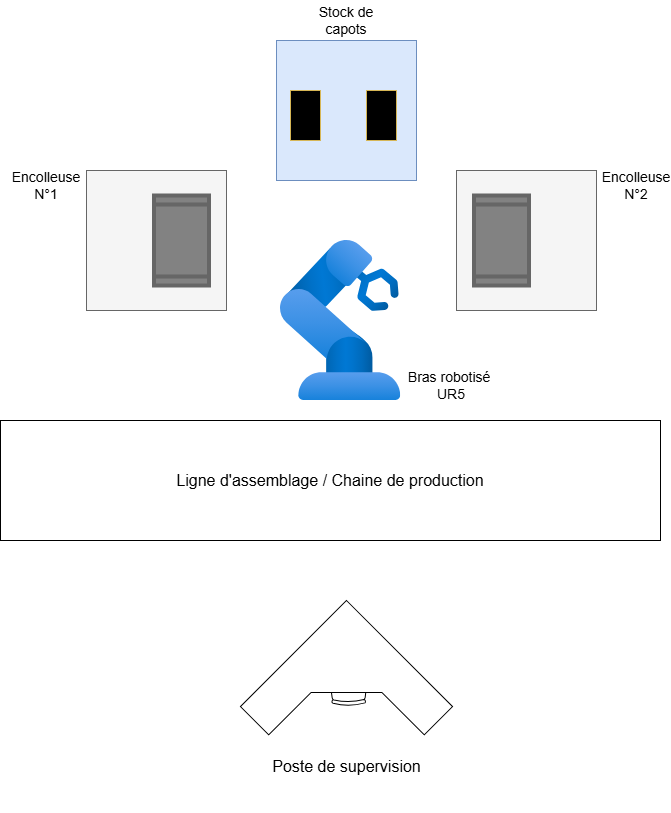

The diagram above was exported from draw.io. Its source (the exported page's mxGraphModel, read from the mxfile embedded in the PNG):
<mxGraphModel dx="2391" dy="1089" grid="1" gridSize="10" guides="1" tooltips="1" connect="1" arrows="1" fold="1" page="1" pageScale="1" pageWidth="827" pageHeight="1169" math="0" shadow="0">
  <root>
    <mxCell id="0" />
    <mxCell id="1" parent="0" />
    <mxCell id="D0DyJ0n4fdYxfHIiVz5X-1" value="&lt;span style=&quot;font-size: 16px;&quot;&gt;Ligne d'assemblage / Chaine de production&lt;/span&gt;" style="rounded=0;whiteSpace=wrap;html=1;" parent="1" vertex="1">
      <mxGeometry x="84" y="530" width="660" height="120" as="geometry" />
    </mxCell>
    <mxCell id="D0DyJ0n4fdYxfHIiVz5X-3" value="" style="image;aspect=fixed;html=1;points=[];align=center;fontSize=12;image=img/lib/azure2/other/Defender_Industrial_Robot.svg;" parent="1" vertex="1">
      <mxGeometry x="364" y="350" width="120.19" height="160" as="geometry" />
    </mxCell>
    <mxCell id="D0DyJ0n4fdYxfHIiVz5X-4" value="" style="whiteSpace=wrap;html=1;aspect=fixed;fillColor=#f5f5f5;fontColor=#333333;strokeColor=#666666;" parent="1" vertex="1">
      <mxGeometry x="170" y="280" width="140" height="140" as="geometry" />
    </mxCell>
    <mxCell id="D0DyJ0n4fdYxfHIiVz5X-5" value="" style="whiteSpace=wrap;html=1;aspect=fixed;fillColor=#f5f5f5;fontColor=#333333;strokeColor=#666666;" parent="1" vertex="1">
      <mxGeometry x="540" y="280" width="140" height="140" as="geometry" />
    </mxCell>
    <mxCell id="D0DyJ0n4fdYxfHIiVz5X-6" value="" style="whiteSpace=wrap;html=1;aspect=fixed;fillColor=#dae8fc;strokeColor=#6c8ebf;" parent="1" vertex="1">
      <mxGeometry x="360" y="150" width="140" height="140" as="geometry" />
    </mxCell>
    <mxCell id="D0DyJ0n4fdYxfHIiVz5X-7" value="&lt;font style=&quot;font-size: 14px;&quot;&gt;Encolleuse N°1&lt;/font&gt;" style="text;html=1;align=center;verticalAlign=middle;whiteSpace=wrap;rounded=0;" parent="1" vertex="1">
      <mxGeometry x="100" y="280" width="60" height="30" as="geometry" />
    </mxCell>
    <mxCell id="D0DyJ0n4fdYxfHIiVz5X-10" value="&lt;font style=&quot;font-size: 14px;&quot;&gt;Encolleuse N°2&lt;/font&gt;" style="text;html=1;align=center;verticalAlign=middle;whiteSpace=wrap;rounded=0;" parent="1" vertex="1">
      <mxGeometry x="690" y="280" width="60" height="30" as="geometry" />
    </mxCell>
    <mxCell id="D0DyJ0n4fdYxfHIiVz5X-11" value="&lt;font style=&quot;font-size: 14px;&quot;&gt;Stock de capots&lt;/font&gt;" style="text;html=1;align=center;verticalAlign=middle;whiteSpace=wrap;rounded=0;" parent="1" vertex="1">
      <mxGeometry x="395" y="110" width="70" height="40" as="geometry" />
    </mxCell>
    <mxCell id="D0DyJ0n4fdYxfHIiVz5X-14" value="" style="rounded=0;whiteSpace=wrap;html=1;rotation=-90;fillColor=#000000;strokeColor=#d6b656;" parent="1" vertex="1">
      <mxGeometry x="364" y="210" width="50" height="30" as="geometry" />
    </mxCell>
    <mxCell id="D0DyJ0n4fdYxfHIiVz5X-15" value="" style="rounded=0;whiteSpace=wrap;html=1;rotation=-90;fillColor=#000000;strokeColor=#d6b656;" parent="1" vertex="1">
      <mxGeometry x="440" y="210" width="50" height="30" as="geometry" />
    </mxCell>
    <mxCell id="D0DyJ0n4fdYxfHIiVz5X-17" value="" style="shape=process;whiteSpace=wrap;html=1;backgroundOutline=1;rotation=-90;fillColor=#828282;strokeColor=#666666;fontColor=#333333;strokeWidth=4;" parent="1" vertex="1">
      <mxGeometry x="540" y="322.5" width="90" height="55" as="geometry" />
    </mxCell>
    <mxCell id="D0DyJ0n4fdYxfHIiVz5X-18" value="" style="shape=process;whiteSpace=wrap;html=1;backgroundOutline=1;rotation=-90;fillColor=#828282;strokeColor=#666666;fontColor=#333333;strokeWidth=4;" parent="1" vertex="1">
      <mxGeometry x="220" y="322.5" width="90" height="55" as="geometry" />
    </mxCell>
    <mxCell id="D0DyJ0n4fdYxfHIiVz5X-19" value="&lt;font style=&quot;font-size: 14px;&quot;&gt;Bras robotisé&amp;nbsp;&lt;/font&gt;&lt;div&gt;&lt;span style=&quot;font-size: 14px;&quot;&gt;UR5&lt;/span&gt;&lt;/div&gt;" style="text;html=1;align=center;verticalAlign=middle;whiteSpace=wrap;rounded=0;" parent="1" vertex="1">
      <mxGeometry x="490" y="480" width="89.81" height="30" as="geometry" />
    </mxCell>
    <mxCell id="ZIVuf7WgYAzusMMb-A10-6" value="" style="group" vertex="1" connectable="0" parent="1">
      <mxGeometry x="323.93398282201787" y="710.003982822018" width="212.13203435596427" height="212.13203435596415" as="geometry" />
    </mxCell>
    <mxCell id="ZIVuf7WgYAzusMMb-A10-4" value="" style="verticalLabelPosition=bottom;html=1;verticalAlign=top;align=center;shape=mxgraph.floorplan.desk_corner;rotation=45;" vertex="1" parent="ZIVuf7WgYAzusMMb-A10-6">
      <mxGeometry x="31.066017177982133" y="31.066017177982076" width="150" height="150" as="geometry" />
    </mxCell>
    <mxCell id="ZIVuf7WgYAzusMMb-A10-5" value="&lt;span style=&quot;font-size: 16px;&quot;&gt;Poste de supervision&lt;/span&gt;" style="text;html=1;align=center;verticalAlign=middle;whiteSpace=wrap;rounded=0;" vertex="1" parent="ZIVuf7WgYAzusMMb-A10-6">
      <mxGeometry x="3.5660171779821326" y="151.06601717798208" width="205" height="30" as="geometry" />
    </mxCell>
  </root>
</mxGraphModel>